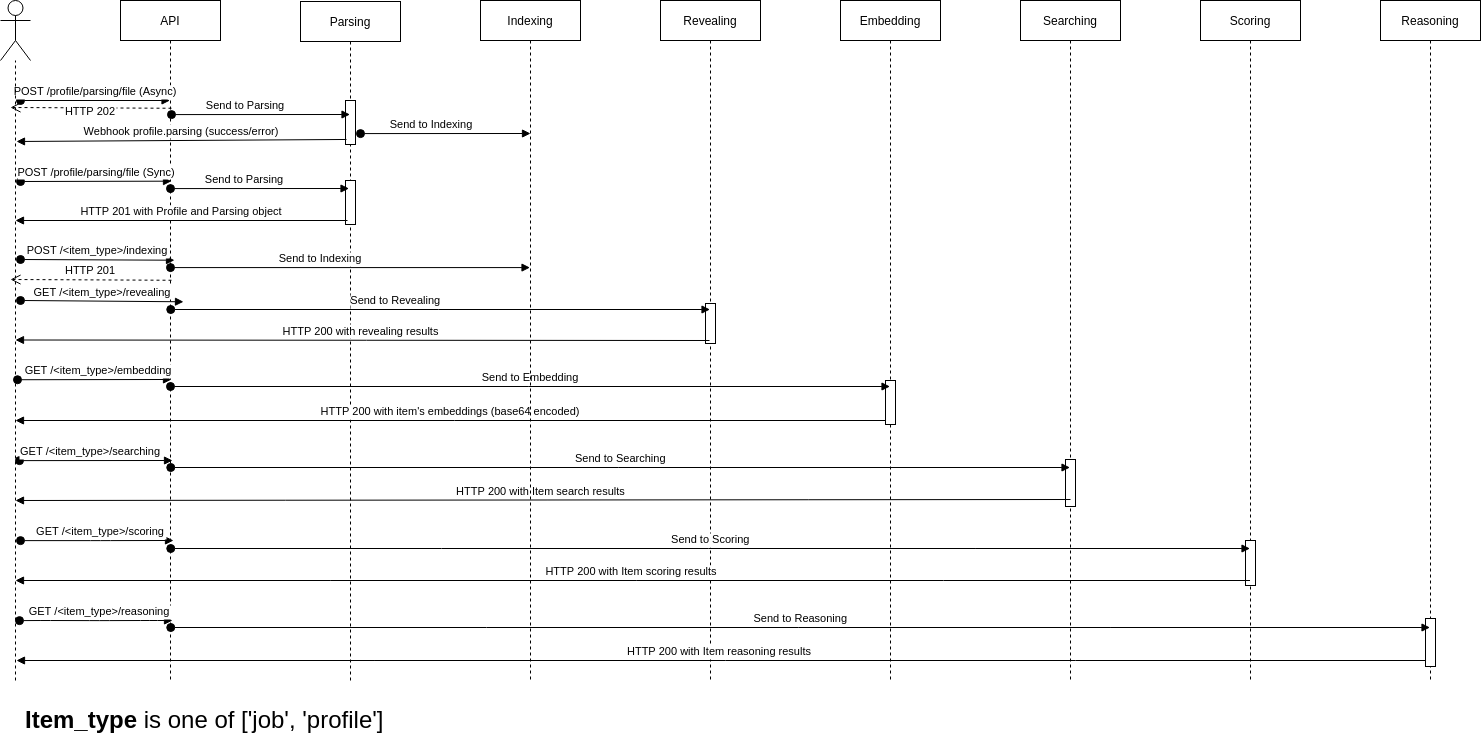

The diagram above was exported from draw.io. Its source (the exported page's mxGraphModel, read from the mxfile embedded in the PNG):
<mxGraphModel dx="1357" dy="766" grid="1" gridSize="10" guides="1" tooltips="1" connect="1" arrows="1" fold="1" page="1" pageScale="1" pageWidth="2339" pageHeight="3300" math="0" shadow="0">
  <root>
    <mxCell id="0" />
    <mxCell id="1" parent="0" />
    <mxCell id="3nuBFxr9cyL0pnOWT2aG-1" value="Parsing" style="shape=umlLifeline;perimeter=lifelinePerimeter;container=1;collapsible=0;recursiveResize=0;rounded=0;shadow=0;strokeWidth=1;" parent="1" vertex="1">
      <mxGeometry x="320" y="61" width="100" height="680" as="geometry" />
    </mxCell>
    <mxCell id="3nuBFxr9cyL0pnOWT2aG-2" value="" style="points=[];perimeter=orthogonalPerimeter;rounded=0;shadow=0;strokeWidth=1;" parent="3nuBFxr9cyL0pnOWT2aG-1" vertex="1">
      <mxGeometry x="45" y="99" width="10" height="44" as="geometry" />
    </mxCell>
    <mxCell id="wI2_KFmjMSU22GzFqnfM-51" value="" style="points=[];perimeter=orthogonalPerimeter;rounded=0;shadow=0;strokeWidth=1;" vertex="1" parent="3nuBFxr9cyL0pnOWT2aG-1">
      <mxGeometry x="45" y="179" width="10" height="44" as="geometry" />
    </mxCell>
    <mxCell id="3nuBFxr9cyL0pnOWT2aG-5" value="Revealing" style="shape=umlLifeline;perimeter=lifelinePerimeter;container=1;collapsible=0;recursiveResize=0;rounded=0;shadow=0;strokeWidth=1;" parent="1" vertex="1">
      <mxGeometry x="680" y="60" width="100" height="680" as="geometry" />
    </mxCell>
    <mxCell id="3nuBFxr9cyL0pnOWT2aG-6" value="" style="points=[];perimeter=orthogonalPerimeter;rounded=0;shadow=0;strokeWidth=1;" parent="3nuBFxr9cyL0pnOWT2aG-5" vertex="1">
      <mxGeometry x="45" y="303" width="10" height="40" as="geometry" />
    </mxCell>
    <mxCell id="3nuBFxr9cyL0pnOWT2aG-7" value="HTTP 202" style="verticalAlign=bottom;endArrow=open;dashed=1;endSize=8;exitX=0.51;exitY=0.207;shadow=0;strokeWidth=1;exitDx=0;exitDy=0;exitPerimeter=0;" parent="1" edge="1">
      <mxGeometry x="0.0055" y="13" relative="1" as="geometry">
        <mxPoint x="30" y="167" as="targetPoint" />
        <mxPoint x="191" y="167.76" as="sourcePoint" />
        <mxPoint as="offset" />
      </mxGeometry>
    </mxCell>
    <mxCell id="wI2_KFmjMSU22GzFqnfM-1" value="Scoring" style="shape=umlLifeline;perimeter=lifelinePerimeter;container=1;collapsible=0;recursiveResize=0;rounded=0;shadow=0;strokeWidth=1;" vertex="1" parent="1">
      <mxGeometry x="1220" y="60" width="100" height="680" as="geometry" />
    </mxCell>
    <mxCell id="wI2_KFmjMSU22GzFqnfM-4" value="" style="points=[];perimeter=orthogonalPerimeter;rounded=0;shadow=0;strokeWidth=1;" vertex="1" parent="wI2_KFmjMSU22GzFqnfM-1">
      <mxGeometry x="45" y="540" width="10" height="45" as="geometry" />
    </mxCell>
    <mxCell id="wI2_KFmjMSU22GzFqnfM-5" value="Searching" style="shape=umlLifeline;perimeter=lifelinePerimeter;container=1;collapsible=0;recursiveResize=0;rounded=0;shadow=0;strokeWidth=1;" vertex="1" parent="1">
      <mxGeometry x="1040" y="60" width="100" height="680" as="geometry" />
    </mxCell>
    <mxCell id="wI2_KFmjMSU22GzFqnfM-8" value="" style="points=[];perimeter=orthogonalPerimeter;rounded=0;shadow=0;strokeWidth=1;" vertex="1" parent="wI2_KFmjMSU22GzFqnfM-5">
      <mxGeometry x="45" y="459" width="10" height="47" as="geometry" />
    </mxCell>
    <mxCell id="wI2_KFmjMSU22GzFqnfM-9" value="Embedding" style="shape=umlLifeline;perimeter=lifelinePerimeter;container=1;collapsible=0;recursiveResize=0;rounded=0;shadow=0;strokeWidth=1;" vertex="1" parent="1">
      <mxGeometry x="860" y="60" width="100" height="680" as="geometry" />
    </mxCell>
    <mxCell id="wI2_KFmjMSU22GzFqnfM-10" value="" style="points=[];perimeter=orthogonalPerimeter;rounded=0;shadow=0;strokeWidth=1;" vertex="1" parent="wI2_KFmjMSU22GzFqnfM-9">
      <mxGeometry x="45" y="380" width="10" height="44" as="geometry" />
    </mxCell>
    <mxCell id="wI2_KFmjMSU22GzFqnfM-13" value="API" style="shape=umlLifeline;perimeter=lifelinePerimeter;container=1;collapsible=0;recursiveResize=0;rounded=0;shadow=0;strokeWidth=1;" vertex="1" parent="1">
      <mxGeometry x="140" y="60" width="100" height="680" as="geometry" />
    </mxCell>
    <mxCell id="wI2_KFmjMSU22GzFqnfM-15" value="POST /profile/parsing/file (Async)" style="verticalAlign=bottom;startArrow=oval;endArrow=block;startSize=8;shadow=0;strokeWidth=1;" edge="1" parent="wI2_KFmjMSU22GzFqnfM-13" target="wI2_KFmjMSU22GzFqnfM-13">
      <mxGeometry relative="1" as="geometry">
        <mxPoint x="-100" y="100" as="sourcePoint" />
        <mxPoint x="45" y="100" as="targetPoint" />
      </mxGeometry>
    </mxCell>
    <mxCell id="wI2_KFmjMSU22GzFqnfM-17" value="Reasoning" style="shape=umlLifeline;perimeter=lifelinePerimeter;container=1;collapsible=0;recursiveResize=0;rounded=0;shadow=0;strokeWidth=1;" vertex="1" parent="1">
      <mxGeometry x="1400" y="60" width="100" height="680" as="geometry" />
    </mxCell>
    <mxCell id="wI2_KFmjMSU22GzFqnfM-20" value="" style="points=[];perimeter=orthogonalPerimeter;rounded=0;shadow=0;strokeWidth=1;" vertex="1" parent="wI2_KFmjMSU22GzFqnfM-17">
      <mxGeometry x="45" y="618" width="10" height="48" as="geometry" />
    </mxCell>
    <mxCell id="wI2_KFmjMSU22GzFqnfM-21" value="" style="shape=umlActor;verticalLabelPosition=bottom;verticalAlign=top;html=1;outlineConnect=0;rounded=0;sketch=0;" vertex="1" parent="1">
      <mxGeometry x="20" y="60" width="30" height="60" as="geometry" />
    </mxCell>
    <mxCell id="wI2_KFmjMSU22GzFqnfM-22" value="" style="endArrow=none;dashed=1;html=1;" edge="1" parent="1" target="wI2_KFmjMSU22GzFqnfM-21">
      <mxGeometry width="50" height="50" relative="1" as="geometry">
        <mxPoint x="35" y="740" as="sourcePoint" />
        <mxPoint x="50" y="150" as="targetPoint" />
      </mxGeometry>
    </mxCell>
    <mxCell id="3nuBFxr9cyL0pnOWT2aG-3" value="Send to Parsing" style="verticalAlign=bottom;startArrow=oval;endArrow=block;startSize=8;shadow=0;strokeWidth=1;exitX=0.51;exitY=0.156;exitDx=0;exitDy=0;exitPerimeter=0;" parent="1" edge="1">
      <mxGeometry x="-0.1667" relative="1" as="geometry">
        <mxPoint x="191" y="174.08000000000004" as="sourcePoint" />
        <mxPoint x="369.5" y="174" as="targetPoint" />
        <mxPoint as="offset" />
      </mxGeometry>
    </mxCell>
    <mxCell id="wI2_KFmjMSU22GzFqnfM-24" value="Webhook profile.parsing (success/error)" style="verticalAlign=bottom;endArrow=block;entryX=1;entryY=0;shadow=0;strokeWidth=1;exitX=0.1;exitY=0.886;exitDx=0;exitDy=0;exitPerimeter=0;" edge="1" parent="1" source="3nuBFxr9cyL0pnOWT2aG-2">
      <mxGeometry relative="1" as="geometry">
        <mxPoint x="360" y="201" as="sourcePoint" />
        <mxPoint x="36" y="201" as="targetPoint" />
      </mxGeometry>
    </mxCell>
    <mxCell id="wI2_KFmjMSU22GzFqnfM-25" value="GET /&lt;item_type&gt;/revealing" style="verticalAlign=bottom;startArrow=oval;endArrow=block;startSize=8;shadow=0;strokeWidth=1;entryX=0.53;entryY=0.446;entryDx=0;entryDy=0;entryPerimeter=0;" edge="1" parent="1">
      <mxGeometry relative="1" as="geometry">
        <mxPoint x="40" y="360" as="sourcePoint" />
        <mxPoint x="203" y="361.28" as="targetPoint" />
      </mxGeometry>
    </mxCell>
    <mxCell id="wI2_KFmjMSU22GzFqnfM-26" value="HTTP 200 with revealing results " style="verticalAlign=bottom;endArrow=block;shadow=0;strokeWidth=1;" edge="1" parent="1">
      <mxGeometry relative="1" as="geometry">
        <mxPoint x="729" y="400" as="sourcePoint" />
        <mxPoint x="35" y="399.5" as="targetPoint" />
      </mxGeometry>
    </mxCell>
    <mxCell id="wI2_KFmjMSU22GzFqnfM-27" value="Send to Embedding" style="verticalAlign=bottom;startArrow=oval;endArrow=block;startSize=8;shadow=0;strokeWidth=1;" edge="1" parent="1">
      <mxGeometry relative="1" as="geometry">
        <mxPoint x="190" y="446" as="sourcePoint" />
        <mxPoint x="909.5" y="446" as="targetPoint" />
      </mxGeometry>
    </mxCell>
    <mxCell id="wI2_KFmjMSU22GzFqnfM-28" value="HTTP 200 with item's embeddings (base64 encoded)" style="verticalAlign=bottom;endArrow=block;shadow=0;strokeWidth=1;" edge="1" parent="1" source="wI2_KFmjMSU22GzFqnfM-10">
      <mxGeometry relative="1" as="geometry">
        <mxPoint x="900" y="480" as="sourcePoint" />
        <mxPoint x="35" y="480" as="targetPoint" />
      </mxGeometry>
    </mxCell>
    <mxCell id="wI2_KFmjMSU22GzFqnfM-29" value="GET /&lt;item_type&gt;/embedding" style="verticalAlign=bottom;startArrow=oval;endArrow=block;startSize=8;shadow=0;strokeWidth=1;entryX=0.54;entryY=0.332;entryDx=0;entryDy=0;entryPerimeter=0;" edge="1" parent="1">
      <mxGeometry x="0.0458" relative="1" as="geometry">
        <mxPoint x="37" y="439.24" as="sourcePoint" />
        <mxPoint x="191" y="439" as="targetPoint" />
        <mxPoint as="offset" />
      </mxGeometry>
    </mxCell>
    <mxCell id="wI2_KFmjMSU22GzFqnfM-30" value="GET /&lt;item_type&gt;/searching" style="verticalAlign=bottom;startArrow=oval;endArrow=block;startSize=8;shadow=0;strokeWidth=1;entryX=0.53;entryY=0.441;entryDx=0;entryDy=0;entryPerimeter=0;" edge="1" parent="1">
      <mxGeometry x="-0.0719" relative="1" as="geometry">
        <mxPoint x="39" y="520.12" as="sourcePoint" />
        <mxPoint x="192" y="520.0000000000001" as="targetPoint" />
        <mxPoint as="offset" />
      </mxGeometry>
    </mxCell>
    <mxCell id="wI2_KFmjMSU22GzFqnfM-31" value="GET /&lt;item_type&gt;/scoring" style="verticalAlign=bottom;startArrow=oval;endArrow=block;startSize=8;shadow=0;strokeWidth=1;entryX=0.53;entryY=0.441;entryDx=0;entryDy=0;entryPerimeter=0;" edge="1" parent="1">
      <mxGeometry x="0.0458" relative="1" as="geometry">
        <mxPoint x="40" y="600.12" as="sourcePoint" />
        <mxPoint x="193" y="600.0000000000001" as="targetPoint" />
        <Array as="points">
          <mxPoint x="120" y="600.12" />
        </Array>
        <mxPoint as="offset" />
      </mxGeometry>
    </mxCell>
    <mxCell id="wI2_KFmjMSU22GzFqnfM-38" value="Send to Revealing" style="verticalAlign=bottom;startArrow=oval;endArrow=block;startSize=8;shadow=0;strokeWidth=1;exitX=0.51;exitY=0.156;exitDx=0;exitDy=0;exitPerimeter=0;" edge="1" parent="1">
      <mxGeometry x="-0.1667" relative="1" as="geometry">
        <mxPoint x="190.25" y="369.00000000000006" as="sourcePoint" />
        <mxPoint x="729.5" y="369" as="targetPoint" />
        <mxPoint as="offset" />
      </mxGeometry>
    </mxCell>
    <mxCell id="wI2_KFmjMSU22GzFqnfM-40" value="Send to Searching" style="verticalAlign=bottom;startArrow=oval;endArrow=block;startSize=8;shadow=0;strokeWidth=1;" edge="1" parent="1" target="wI2_KFmjMSU22GzFqnfM-5">
      <mxGeometry relative="1" as="geometry">
        <mxPoint x="190.25" y="527" as="sourcePoint" />
        <mxPoint x="909.75" y="527" as="targetPoint" />
      </mxGeometry>
    </mxCell>
    <mxCell id="wI2_KFmjMSU22GzFqnfM-41" value="HTTP 200 with Item search results " style="verticalAlign=bottom;endArrow=block;shadow=0;strokeWidth=1;exitX=0.5;exitY=0.851;exitDx=0;exitDy=0;exitPerimeter=0;" edge="1" parent="1" source="wI2_KFmjMSU22GzFqnfM-8">
      <mxGeometry relative="1" as="geometry">
        <mxPoint x="1080" y="560" as="sourcePoint" />
        <mxPoint x="35" y="560" as="targetPoint" />
      </mxGeometry>
    </mxCell>
    <mxCell id="wI2_KFmjMSU22GzFqnfM-43" value="Send to Scoring" style="verticalAlign=bottom;startArrow=oval;endArrow=block;startSize=8;shadow=0;strokeWidth=1;" edge="1" parent="1">
      <mxGeometry relative="1" as="geometry">
        <mxPoint x="190.25" y="608" as="sourcePoint" />
        <mxPoint x="1269.5" y="608" as="targetPoint" />
      </mxGeometry>
    </mxCell>
    <mxCell id="wI2_KFmjMSU22GzFqnfM-45" value="GET /&lt;item_type&gt;/reasoning" style="verticalAlign=bottom;startArrow=oval;endArrow=block;startSize=8;shadow=0;strokeWidth=1;entryX=0.53;entryY=0.441;entryDx=0;entryDy=0;entryPerimeter=0;" edge="1" parent="1">
      <mxGeometry x="0.0458" relative="1" as="geometry">
        <mxPoint x="39" y="680.1199999999999" as="sourcePoint" />
        <mxPoint x="192" y="680" as="targetPoint" />
        <Array as="points">
          <mxPoint x="60" y="680" />
          <mxPoint x="119" y="680.12" />
          <mxPoint x="170" y="680" />
        </Array>
        <mxPoint as="offset" />
      </mxGeometry>
    </mxCell>
    <mxCell id="wI2_KFmjMSU22GzFqnfM-46" value="Send to Reasoning" style="verticalAlign=bottom;startArrow=oval;endArrow=block;startSize=8;shadow=0;strokeWidth=1;" edge="1" parent="1">
      <mxGeometry relative="1" as="geometry">
        <mxPoint x="190.25" y="687" as="sourcePoint" />
        <mxPoint x="1449.5" y="687" as="targetPoint" />
      </mxGeometry>
    </mxCell>
    <mxCell id="wI2_KFmjMSU22GzFqnfM-47" value="HTTP 200 with Item reasoning results " style="verticalAlign=bottom;endArrow=block;shadow=0;strokeWidth=1;" edge="1" parent="1">
      <mxGeometry relative="1" as="geometry">
        <mxPoint x="1445.5" y="720" as="sourcePoint" />
        <mxPoint x="36" y="720" as="targetPoint" />
      </mxGeometry>
    </mxCell>
    <mxCell id="wI2_KFmjMSU22GzFqnfM-49" value="POST /profile/parsing/file (Sync)" style="verticalAlign=bottom;startArrow=oval;endArrow=block;startSize=8;shadow=0;strokeWidth=1;entryX=0.51;entryY=0.251;entryDx=0;entryDy=0;entryPerimeter=0;" edge="1" parent="1">
      <mxGeometry relative="1" as="geometry">
        <mxPoint x="40" y="241" as="sourcePoint" />
        <mxPoint x="191" y="240.68000000000006" as="targetPoint" />
      </mxGeometry>
    </mxCell>
    <mxCell id="wI2_KFmjMSU22GzFqnfM-50" value="Send to Parsing" style="verticalAlign=bottom;startArrow=oval;endArrow=block;startSize=8;shadow=0;strokeWidth=1;exitX=0.51;exitY=0.156;exitDx=0;exitDy=0;exitPerimeter=0;" edge="1" parent="1">
      <mxGeometry x="-0.1667" relative="1" as="geometry">
        <mxPoint x="190" y="248.08000000000004" as="sourcePoint" />
        <mxPoint x="368.5" y="248" as="targetPoint" />
        <mxPoint as="offset" />
      </mxGeometry>
    </mxCell>
    <mxCell id="wI2_KFmjMSU22GzFqnfM-52" value="HTTP 201 with Profile and Parsing object" style="verticalAlign=bottom;endArrow=block;shadow=0;strokeWidth=1;" edge="1" parent="1">
      <mxGeometry relative="1" as="geometry">
        <mxPoint x="367" y="280" as="sourcePoint" />
        <mxPoint x="35" y="280" as="targetPoint" />
      </mxGeometry>
    </mxCell>
    <mxCell id="wI2_KFmjMSU22GzFqnfM-53" value="Indexing" style="shape=umlLifeline;perimeter=lifelinePerimeter;container=1;collapsible=0;recursiveResize=0;rounded=0;shadow=0;strokeWidth=1;" vertex="1" parent="1">
      <mxGeometry x="500" y="60" width="100" height="680" as="geometry" />
    </mxCell>
    <mxCell id="wI2_KFmjMSU22GzFqnfM-55" value="Send to Indexing" style="verticalAlign=bottom;startArrow=oval;endArrow=block;startSize=8;shadow=0;strokeWidth=1;exitX=0.51;exitY=0.156;exitDx=0;exitDy=0;exitPerimeter=0;" edge="1" parent="1">
      <mxGeometry x="-0.1667" relative="1" as="geometry">
        <mxPoint x="380" y="193.08000000000004" as="sourcePoint" />
        <mxPoint x="550" y="193" as="targetPoint" />
        <mxPoint as="offset" />
      </mxGeometry>
    </mxCell>
    <mxCell id="wI2_KFmjMSU22GzFqnfM-56" value="POST /&lt;item_type&gt;/indexing" style="verticalAlign=bottom;startArrow=oval;endArrow=block;startSize=8;shadow=0;strokeWidth=1;entryX=0.54;entryY=0.354;entryDx=0;entryDy=0;entryPerimeter=0;" edge="1" parent="1">
      <mxGeometry relative="1" as="geometry">
        <mxPoint x="40" y="319" as="sourcePoint" />
        <mxPoint x="194" y="319.72" as="targetPoint" />
      </mxGeometry>
    </mxCell>
    <mxCell id="wI2_KFmjMSU22GzFqnfM-57" value="Send to Indexing" style="verticalAlign=bottom;startArrow=oval;endArrow=block;startSize=8;shadow=0;strokeWidth=1;exitX=0.51;exitY=0.156;exitDx=0;exitDy=0;exitPerimeter=0;" edge="1" parent="1">
      <mxGeometry x="-0.1667" relative="1" as="geometry">
        <mxPoint x="190" y="327.08000000000004" as="sourcePoint" />
        <mxPoint x="549.5" y="327.0799999999999" as="targetPoint" />
        <mxPoint as="offset" />
      </mxGeometry>
    </mxCell>
    <mxCell id="wI2_KFmjMSU22GzFqnfM-58" value="HTTP 201" style="verticalAlign=bottom;endArrow=open;dashed=1;endSize=8;exitX=0.51;exitY=0.207;shadow=0;strokeWidth=1;exitDx=0;exitDy=0;exitPerimeter=0;" edge="1" parent="1">
      <mxGeometry relative="1" as="geometry">
        <mxPoint x="30" y="339" as="targetPoint" />
        <mxPoint x="191" y="339.76" as="sourcePoint" />
        <mxPoint as="offset" />
      </mxGeometry>
    </mxCell>
    <mxCell id="wI2_KFmjMSU22GzFqnfM-44" value="HTTP 200 with Item scoring results " style="verticalAlign=bottom;endArrow=block;shadow=0;strokeWidth=1;" edge="1" parent="1" source="wI2_KFmjMSU22GzFqnfM-1">
      <mxGeometry relative="1" as="geometry">
        <mxPoint x="1095" y="640" as="sourcePoint" />
        <mxPoint x="35" y="640" as="targetPoint" />
      </mxGeometry>
    </mxCell>
    <mxCell id="wI2_KFmjMSU22GzFqnfM-61" value="&lt;h1&gt;Item_type &lt;span style=&quot;font-weight: normal&quot;&gt;is one of&lt;/span&gt; &lt;span style=&quot;font-weight: normal&quot;&gt;['job', 'profile']&lt;/span&gt;&lt;/h1&gt;" style="text;html=1;strokeColor=none;fillColor=none;spacing=5;spacingTop=-20;whiteSpace=wrap;overflow=hidden;rounded=0;sketch=0;" vertex="1" parent="1">
      <mxGeometry x="40" y="760" width="440" height="50" as="geometry" />
    </mxCell>
  </root>
</mxGraphModel>